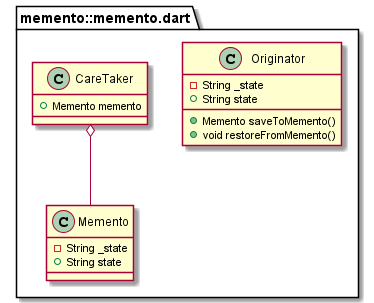

The diagram above was rendered by PlantUML. Its source (embedded in the PNG):
@startuml
set namespaceSeparator ::

class "memento::memento.dart::Memento" {
  -String _state
  +String state
}

class "memento::memento.dart::Originator" {
  -String _state
  +String state
  +Memento saveToMemento()
  +void restoreFromMemento()
}

class "memento::memento.dart::CareTaker" {
  +Memento memento
}

"memento::memento.dart::CareTaker" o-- "memento::memento.dart::Memento"


@enduml